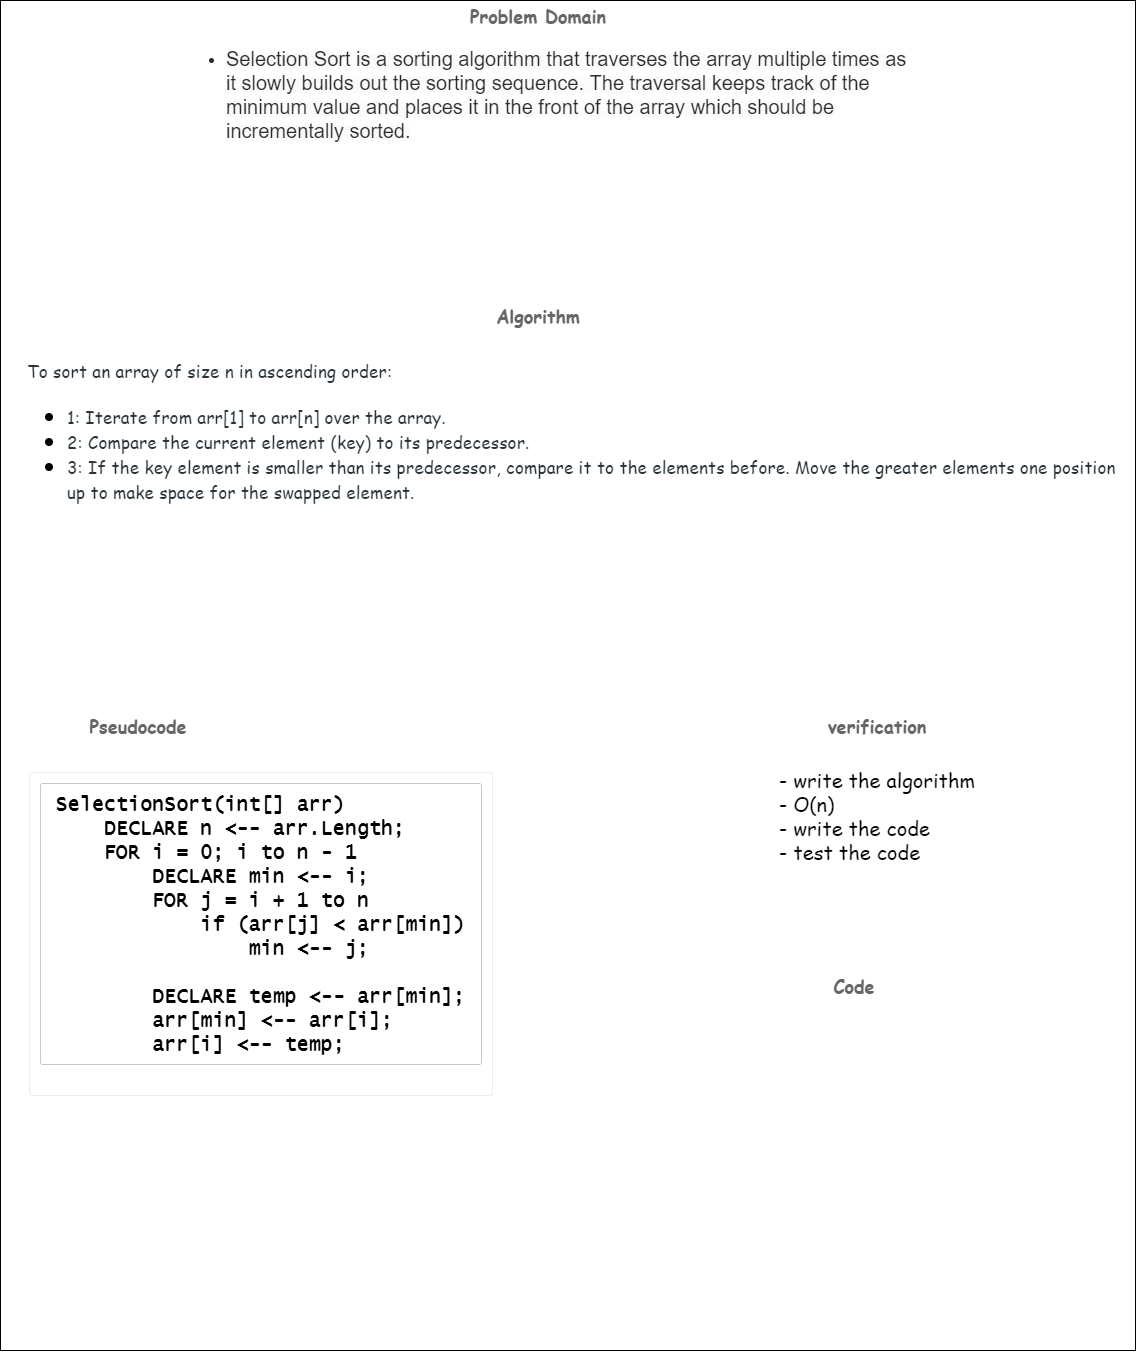

The diagram above was exported from draw.io. Its source (the exported page's mxGraphModel, read from the mxfile embedded in the PNG):
<mxGraphModel dx="3307" dy="1310" grid="1" gridSize="10" guides="1" tooltips="1" connect="1" arrows="1" fold="1" page="1" pageScale="1" pageWidth="827" pageHeight="1169" background="#FFFFFF" math="0" shadow="0">
  <root>
    <mxCell id="0" />
    <mxCell id="1" parent="0" />
    <mxCell id="I-imqmum-Yao5tbywF5v-43" value="" style="rounded=0;whiteSpace=wrap;html=1;labelBackgroundColor=#FFFFFF;fontFamily=Comic Sans MS;fontSize=14;fontColor=#FFFFFF;align=left;" parent="1" vertex="1">
      <mxGeometry x="-5" y="130" width="1135" height="1350" as="geometry" />
    </mxCell>
    <mxCell id="I-imqmum-Yao5tbywF5v-11" value="&lt;h3 id=&quot;1-problem-domain&quot; style=&quot;font-size: 18px; margin: 0px 0px 10px; color: rgb(102, 102, 102); line-height: 24px;&quot;&gt;Problem Domain&lt;/h3&gt;" style="text;html=1;strokeColor=none;fillColor=none;align=center;verticalAlign=middle;whiteSpace=wrap;rounded=0;fontFamily=Comic Sans MS;" parent="1" vertex="1">
      <mxGeometry x="442.5" y="140" width="180" height="20" as="geometry" />
    </mxCell>
    <mxCell id="I-imqmum-Yao5tbywF5v-12" value="&lt;h3 id=&quot;3-algorithm&quot; style=&quot;font-size: 18px; margin: 0px 0px 10px; color: rgb(102, 102, 102); line-height: 24px;&quot;&gt;Algorithm&lt;/h3&gt;" style="text;html=1;strokeColor=none;fillColor=none;align=center;verticalAlign=middle;whiteSpace=wrap;rounded=0;fontFamily=Comic Sans MS;" parent="1" vertex="1">
      <mxGeometry x="442.5" y="440" width="180" height="20" as="geometry" />
    </mxCell>
    <mxCell id="I-imqmum-Yao5tbywF5v-14" value="&lt;h3 id=&quot;3-algorithm&quot; style=&quot;font-size: 18px; margin: 0px 0px 10px; color: rgb(102, 102, 102); line-height: 24px;&quot;&gt;verification&lt;/h3&gt;" style="text;html=1;strokeColor=none;fillColor=none;align=center;verticalAlign=middle;whiteSpace=wrap;rounded=0;fontFamily=Comic Sans MS;" parent="1" vertex="1">
      <mxGeometry x="781.75" y="850" width="180" height="20" as="geometry" />
    </mxCell>
    <mxCell id="I-imqmum-Yao5tbywF5v-15" value="&lt;h3 id=&quot;5-pseudocode&quot; style=&quot;font-size: 18px; margin: 0px 0px 10px; color: rgb(102, 102, 102); line-height: 24px;&quot;&gt;Pseudocode&lt;/h3&gt;" style="text;html=1;strokeColor=none;fillColor=none;align=center;verticalAlign=middle;whiteSpace=wrap;rounded=0;fontFamily=Comic Sans MS;" parent="1" vertex="1">
      <mxGeometry x="43.25" y="850" width="180" height="20" as="geometry" />
    </mxCell>
    <mxCell id="I-imqmum-Yao5tbywF5v-19" value="&lt;div style=&quot;text-align: left&quot;&gt;&lt;ul style=&quot;margin: 0px 0px 20px ; padding: 0px 0px 0px 40px ; color: rgb(43 , 43 , 43)&quot;&gt;&lt;li&gt;&lt;span style=&quot;font-family: &amp;#34;quattrocento sans&amp;#34; , &amp;#34;helvetica neue&amp;#34; , &amp;#34;helvetica&amp;#34; , &amp;#34;arial&amp;#34; , sans-serif ; background-color: rgb(251 , 251 , 251)&quot;&gt;&lt;font style=&quot;font-size: 20px&quot;&gt;Selection Sort is a sorting algorithm that traverses the array multiple times as it slowly builds out the sorting sequence. The traversal keeps track of the minimum value and places it in the front of the array which should be incrementally sorted.&lt;/font&gt;&lt;/span&gt;&lt;br&gt;&lt;/li&gt;&lt;/ul&gt;&lt;/div&gt;" style="text;whiteSpace=wrap;html=1;fontFamily=Comic Sans MS;align=center;fontSize=14;" parent="1" vertex="1">
      <mxGeometry x="180" y="170" width="730" height="140" as="geometry" />
    </mxCell>
    <mxCell id="I-imqmum-Yao5tbywF5v-22" value="&lt;div style=&quot;font-size: 21px&quot;&gt;&lt;span style=&quot;color: rgb(39 , 50 , 57) ; font-family: , sans-serif ; font-size: 17px ; letter-spacing: 0.162px ; background-color: rgb(255 , 255 , 255)&quot;&gt;To sort an array of size n in ascending order:&amp;nbsp;&lt;/span&gt;&lt;br style=&quot;box-sizing: border-box ; color: rgb(39 , 50 , 57) ; font-family: , sans-serif ; font-size: 17px ; letter-spacing: 0.162px ; background-color: rgb(255 , 255 , 255)&quot;&gt;&lt;ul&gt;&lt;li&gt;&lt;span style=&quot;color: rgb(39 , 50 , 57) ; font-family: , sans-serif ; font-size: 17px ; letter-spacing: 0.162px ; background-color: rgb(255 , 255 , 255)&quot;&gt;1: Iterate from arr[1] to arr[n] over the array.&amp;nbsp;&lt;/span&gt;&lt;/li&gt;&lt;li&gt;&lt;span style=&quot;color: rgb(39 , 50 , 57) ; font-family: , sans-serif ; font-size: 17px ; letter-spacing: 0.162px ; background-color: rgb(255 , 255 , 255)&quot;&gt;2: Compare the current element (key) to its predecessor.&amp;nbsp;&lt;/span&gt;&lt;/li&gt;&lt;li&gt;&lt;span style=&quot;color: rgb(39 , 50 , 57) ; font-family: , sans-serif ; font-size: 17px ; letter-spacing: 0.162px ; background-color: rgb(255 , 255 , 255)&quot;&gt;3: If the key element is smaller than its predecessor, compare it to the elements before. Move the greater elements one position up to make space for the swapped element.&lt;/span&gt;&lt;/li&gt;&lt;/ul&gt;&lt;/div&gt;" style="text;html=1;strokeColor=none;fillColor=none;align=left;verticalAlign=middle;whiteSpace=wrap;rounded=0;fontFamily=Comic Sans MS;fontSize=14;" parent="1" vertex="1">
      <mxGeometry x="20" y="460" width="1110" height="220" as="geometry" />
    </mxCell>
    <mxCell id="I-imqmum-Yao5tbywF5v-40" value="&lt;pre class=&quot;prettyprint prettyprinted&quot; style=&quot;overflow: auto hidden ; padding: 10px ; margin-top: 1em ; margin-bottom: 1em ; overflow-wrap: normal ; border-radius: 0.25em ; max-height: 100% ; clear: left ; max-width: 620px ; border: 1px solid rgb(238 , 238 , 238)&quot;&gt;&lt;pre class=&quot;highlight&quot; style=&quot;margin-top: 0px ; margin-bottom: 20px ; font-family: monospace , serif ; padding: 8px 15px ; border-radius: 3px ; border: 1px solid rgb(199 , 199 , 199) ; overflow: auto hidden&quot;&gt;&lt;code style=&quot;font-family: &amp;#34;lucida sans&amp;#34; , &amp;#34;monaco&amp;#34; , &amp;#34;bitstream vera sans mono&amp;#34; , &amp;#34;lucida console&amp;#34; , &amp;#34;terminal&amp;#34; ; text-shadow: rgb(0 , 0 , 0) 0px 1px 0px ; margin: 0px ; padding: 0px ; border-radius: 2px ; background-color: rgb(255 , 255 , 255) ; font-size: 20px&quot;&gt;&lt;font color=&quot;#000000&quot; style=&quot;font-size: 20px&quot;&gt;&lt;span class=&quot;nx&quot;&gt;SelectionSort&lt;/span&gt;&lt;span class=&quot;p&quot;&gt;(&lt;/span&gt;&lt;span class=&quot;nx&quot;&gt;int&lt;/span&gt;&lt;span class=&quot;p&quot;&gt;[]&lt;/span&gt; &lt;span class=&quot;nx&quot;&gt;arr&lt;/span&gt;&lt;span class=&quot;p&quot;&gt;)&lt;/span&gt;&lt;br&gt;    &lt;span class=&quot;nx&quot;&gt;DECLARE&lt;/span&gt; &lt;span class=&quot;nx&quot;&gt;n&lt;/span&gt; &lt;span class=&quot;o&quot;&gt;&amp;lt;--&lt;/span&gt; &lt;span class=&quot;nx&quot;&gt;arr&lt;/span&gt;&lt;span class=&quot;p&quot;&gt;.&lt;/span&gt;&lt;span class=&quot;nx&quot;&gt;Length&lt;/span&gt;&lt;span class=&quot;p&quot;&gt;;&lt;/span&gt;&lt;br&gt;    &lt;span class=&quot;nx&quot;&gt;FOR&lt;/span&gt; &lt;span class=&quot;nx&quot;&gt;i&lt;/span&gt; &lt;span class=&quot;o&quot;&gt;=&lt;/span&gt; &lt;span class=&quot;mi&quot;&gt;0&lt;/span&gt;&lt;span class=&quot;p&quot;&gt;;&lt;/span&gt; &lt;span class=&quot;nx&quot;&gt;i&lt;/span&gt; &lt;span class=&quot;nx&quot;&gt;to&lt;/span&gt; &lt;span class=&quot;nx&quot;&gt;n&lt;/span&gt; &lt;span class=&quot;o&quot;&gt;-&lt;/span&gt; &lt;span class=&quot;mi&quot;&gt;1&lt;/span&gt;  &lt;br&gt;        &lt;span class=&quot;nx&quot;&gt;DECLARE&lt;/span&gt; &lt;span class=&quot;nx&quot;&gt;min&lt;/span&gt; &lt;span class=&quot;o&quot;&gt;&amp;lt;--&lt;/span&gt; &lt;span class=&quot;nx&quot;&gt;i&lt;/span&gt;&lt;span class=&quot;p&quot;&gt;;&lt;/span&gt;&lt;br&gt;        &lt;span class=&quot;nx&quot;&gt;FOR&lt;/span&gt; &lt;span class=&quot;nx&quot;&gt;j&lt;/span&gt; &lt;span class=&quot;o&quot;&gt;=&lt;/span&gt; &lt;span class=&quot;nx&quot;&gt;i&lt;/span&gt; &lt;span class=&quot;o&quot;&gt;+&lt;/span&gt; &lt;span class=&quot;mi&quot;&gt;1&lt;/span&gt; &lt;span class=&quot;nx&quot;&gt;to&lt;/span&gt; &lt;span class=&quot;nx&quot;&gt;n&lt;/span&gt;&lt;br&gt;            &lt;span class=&quot;k&quot;&gt;if&lt;/span&gt; &lt;span class=&quot;p&quot;&gt;(&lt;/span&gt;&lt;span class=&quot;nx&quot;&gt;arr&lt;/span&gt;&lt;span class=&quot;p&quot;&gt;[&lt;/span&gt;&lt;span class=&quot;nx&quot;&gt;j&lt;/span&gt;&lt;span class=&quot;p&quot;&gt;]&lt;/span&gt; &lt;span class=&quot;o&quot;&gt;&amp;lt;&lt;/span&gt; &lt;span class=&quot;nx&quot;&gt;arr&lt;/span&gt;&lt;span class=&quot;p&quot;&gt;[&lt;/span&gt;&lt;span class=&quot;nx&quot;&gt;min&lt;/span&gt;&lt;span class=&quot;p&quot;&gt;])&lt;/span&gt;&lt;br&gt;                &lt;span class=&quot;nx&quot;&gt;min&lt;/span&gt; &lt;span class=&quot;o&quot;&gt;&amp;lt;--&lt;/span&gt; &lt;span class=&quot;nx&quot;&gt;j&lt;/span&gt;&lt;span class=&quot;p&quot;&gt;;&lt;/span&gt;&lt;br&gt;&lt;br&gt;        &lt;span class=&quot;nx&quot;&gt;DECLARE&lt;/span&gt; &lt;span class=&quot;nx&quot;&gt;temp&lt;/span&gt; &lt;span class=&quot;o&quot;&gt;&amp;lt;--&lt;/span&gt; &lt;span class=&quot;nx&quot;&gt;arr&lt;/span&gt;&lt;span class=&quot;p&quot;&gt;[&lt;/span&gt;&lt;span class=&quot;nx&quot;&gt;min&lt;/span&gt;&lt;span class=&quot;p&quot;&gt;];&lt;/span&gt;&lt;br&gt;        &lt;span class=&quot;nx&quot;&gt;arr&lt;/span&gt;&lt;span class=&quot;p&quot;&gt;[&lt;/span&gt;&lt;span class=&quot;nx&quot;&gt;min&lt;/span&gt;&lt;span class=&quot;p&quot;&gt;]&lt;/span&gt; &lt;span class=&quot;o&quot;&gt;&amp;lt;--&lt;/span&gt; &lt;span class=&quot;nx&quot;&gt;arr&lt;/span&gt;&lt;span class=&quot;p&quot;&gt;[&lt;/span&gt;&lt;span class=&quot;nx&quot;&gt;i&lt;/span&gt;&lt;span class=&quot;p&quot;&gt;];&lt;/span&gt;&lt;br&gt;        &lt;span class=&quot;nx&quot;&gt;arr&lt;/span&gt;&lt;span class=&quot;p&quot;&gt;[&lt;/span&gt;&lt;span class=&quot;nx&quot;&gt;i&lt;/span&gt;&lt;span class=&quot;p&quot;&gt;]&lt;/span&gt; &lt;span class=&quot;o&quot;&gt;&amp;lt;--&lt;/span&gt; &lt;span class=&quot;nx&quot;&gt;temp&lt;/span&gt;&lt;span class=&quot;p&quot;&gt;;&lt;/span&gt;&lt;/font&gt;&lt;/code&gt;&lt;/pre&gt;&lt;/pre&gt;" style="text;html=1;strokeColor=none;fillColor=none;align=left;verticalAlign=middle;whiteSpace=wrap;rounded=0;labelBackgroundColor=#FFFFFF;fontFamily=Comic Sans MS;fontSize=14;fontColor=#FFFFFF;" parent="1" vertex="1">
      <mxGeometry x="21.75" y="920" width="909.5" height="285.87" as="geometry" />
    </mxCell>
    <mxCell id="I-imqmum-Yao5tbywF5v-41" value="&lt;font color=&quot;#000000&quot; style=&quot;font-size: 20px&quot;&gt;- write the algorithm&lt;br&gt;- O(n)&lt;br&gt;- write the code&amp;nbsp;&lt;br&gt;- test the code&amp;nbsp;&lt;/font&gt;" style="text;html=1;strokeColor=none;fillColor=none;align=left;verticalAlign=middle;whiteSpace=wrap;rounded=0;labelBackgroundColor=#FFFFFF;fontFamily=Comic Sans MS;fontSize=14;fontColor=#FFFFFF;" parent="1" vertex="1">
      <mxGeometry x="771.75" y="880" width="272.5" height="130" as="geometry" />
    </mxCell>
    <mxCell id="FePgf-eHJcKSFNgVYp2f-14" style="edgeStyle=orthogonalEdgeStyle;rounded=0;orthogonalLoop=1;jettySize=auto;html=1;exitX=1;exitY=0.5;exitDx=0;exitDy=0;entryX=0;entryY=0.5;entryDx=0;entryDy=0;" parent="1" edge="1">
      <mxGeometry relative="1" as="geometry">
        <mxPoint x="171" y="900" as="targetPoint" />
      </mxGeometry>
    </mxCell>
    <mxCell id="FePgf-eHJcKSFNgVYp2f-17" style="edgeStyle=orthogonalEdgeStyle;rounded=0;orthogonalLoop=1;jettySize=auto;html=1;exitX=1;exitY=0.5;exitDx=0;exitDy=0;" parent="1" edge="1">
      <mxGeometry relative="1" as="geometry">
        <mxPoint x="231" y="990" as="sourcePoint" />
      </mxGeometry>
    </mxCell>
    <mxCell id="FePgf-eHJcKSFNgVYp2f-15" style="edgeStyle=orthogonalEdgeStyle;rounded=0;orthogonalLoop=1;jettySize=auto;html=1;exitX=1;exitY=0.5;exitDx=0;exitDy=0;" parent="1" edge="1">
      <mxGeometry relative="1" as="geometry">
        <mxPoint x="250" y="900" as="targetPoint" />
      </mxGeometry>
    </mxCell>
    <mxCell id="FePgf-eHJcKSFNgVYp2f-16" style="edgeStyle=orthogonalEdgeStyle;rounded=0;orthogonalLoop=1;jettySize=auto;html=1;exitX=1;exitY=0.5;exitDx=0;exitDy=0;" parent="1" edge="1">
      <mxGeometry relative="1" as="geometry">
        <mxPoint x="140" y="990" as="sourcePoint" />
      </mxGeometry>
    </mxCell>
    <mxCell id="FePgf-eHJcKSFNgVYp2f-12" value="" style="edgeStyle=orthogonalEdgeStyle;html=1;verticalAlign=bottom;endArrow=open;endSize=8;strokeColor=#ff0000;entryX=0.5;entryY=1;entryDx=0;entryDy=0;" parent="1" edge="1">
      <mxGeometry relative="1" as="geometry">
        <mxPoint x="110" y="1020" as="targetPoint" />
      </mxGeometry>
    </mxCell>
    <mxCell id="a9k_Sn7rRB2l4JHQ0oGM-1" value="&lt;h3 id=&quot;5-pseudocode&quot; style=&quot;font-size: 18px ; margin: 0px 0px 10px ; color: rgb(102 , 102 , 102) ; line-height: 24px&quot;&gt;Code&lt;/h3&gt;" style="text;html=1;strokeColor=none;fillColor=none;align=center;verticalAlign=middle;whiteSpace=wrap;rounded=0;fontFamily=Comic Sans MS;" parent="1" vertex="1">
      <mxGeometry x="759.25" y="1110" width="180" height="20" as="geometry" />
    </mxCell>
  </root>
</mxGraphModel>